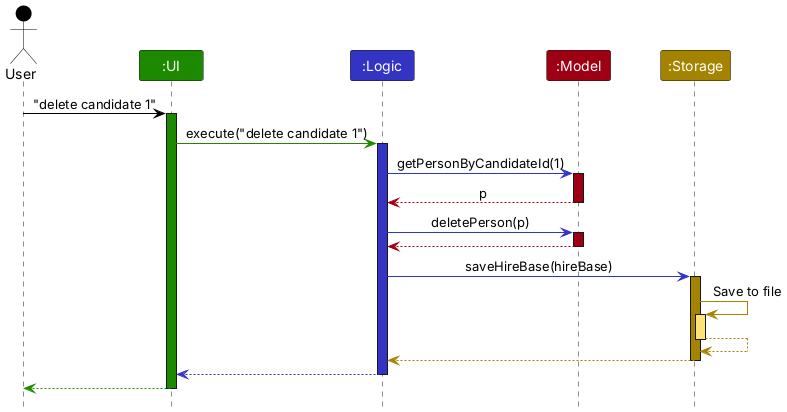

The diagram above was rendered by PlantUML. Its source (embedded in the PNG):
@startuml
!include style.puml
skinparam ArrowFontStyle plain

Actor User as user USER_COLOR
Participant ":UI" as ui UI_COLOR
Participant ":Logic" as logic LOGIC_COLOR
Participant ":Model" as model MODEL_COLOR
Participant ":Storage" as storage STORAGE_COLOR

user -[USER_COLOR]> ui : "delete candidate 1"
activate ui UI_COLOR

ui -[UI_COLOR]> logic : execute("delete candidate 1")
activate logic LOGIC_COLOR

logic -[LOGIC_COLOR]> model : getPersonByCandidateId(1)
activate model MODEL_COLOR

model -[MODEL_COLOR]-> logic : p
deactivate model

logic -[LOGIC_COLOR]> model : deletePerson(p)
activate model MODEL_COLOR

model -[MODEL_COLOR]-> logic
deactivate model

logic -[LOGIC_COLOR]> storage : saveHireBase(hireBase)
activate storage STORAGE_COLOR

storage -[STORAGE_COLOR]> storage : Save to file
activate storage STORAGE_COLOR_T1
storage --[STORAGE_COLOR]> storage
deactivate storage

storage --[STORAGE_COLOR]> logic
deactivate storage

logic --[LOGIC_COLOR]> ui
deactivate logic

ui--[UI_COLOR]> user
deactivate ui
@enduml